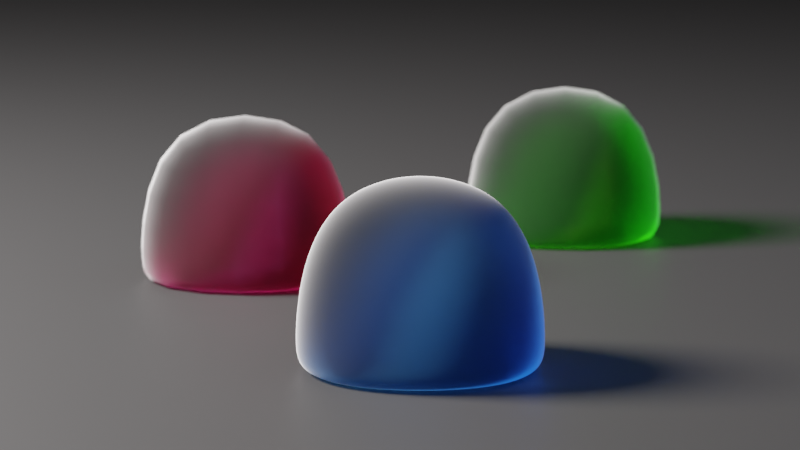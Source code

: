 # Source: Marmalade.blend  (saved by Blender 2.93.20; exported with 4.5.12 LTS)
import bpy
from mathutils import Matrix  # noqa: F401  (used for matrix-valued properties, if any)

bpy.ops.wm.read_factory_settings(use_empty=True)
scene = bpy.context.scene
scene.name = 'Scene'

# ---- collections
col_collection = bpy.data.collections.new('Collection'); scene.collection.children.link(col_collection)
col_sugar = bpy.data.collections.new('Sugar'); scene.collection.children.link(col_sugar)
col_sugar.hide_render = True

# ---- materials (node trees are filled in below, after node groups)
mat_material = bpy.data.materials.new('Material')
mat_material.alpha_threshold = 0.0
mat_material.line_color = (0.0, 0.0, 0.0, 1.0)
mat_material_003 = bpy.data.materials.new('Material.003')
mat_material_001 = bpy.data.materials.new('Material.001')
mat_material_002 = bpy.data.materials.new('Material.002')
mat_sugar = bpy.data.materials.new('Sugar')

# ---- node groups
ng_geometry_nodes = bpy.data.node_groups.new('Geometry Nodes', 'GeometryNodeTree')
_s = ng_geometry_nodes.interface.new_socket(name='Geometry', in_out='OUTPUT', socket_type='NodeSocketGeometry')
_s = ng_geometry_nodes.interface.new_socket(name='Geometry', in_out='INPUT', socket_type='NodeSocketGeometry')
_s = ng_geometry_nodes.interface.new_socket(name='Sugar Emount', in_out='INPUT', socket_type='NodeSocketFloat')
_s.default_value = 10.0
_s.min_value = 0.0
_s.max_value = 1e+05
ng_geometry_nodes.is_modifier = True
# nodes of 'Geometry Nodes' reference scene objects; filled in after objects exist

# ---- material node trees
mat_material.use_nodes = True; mat_material.node_tree.nodes.clear()
_N = mat_material.node_tree.nodes; _L = mat_material.node_tree.links
n0 = _N.new('NodeFrame'); n0.name = 'Frame.002'; n0.location = (511, 306)
n0.label = 'Color'
n0.width = 200
n1 = _N.new('NodeFrame'); n1.name = 'Frame.001'; n1.location = (784, 398)
n1.label = 'Transparent'
n1.width = 413
n2 = _N.new('NodeFrame'); n2.name = 'Frame'; n2.location = (61, 680)
n2.label = 'Jelly'
n2.width = 426
n3 = _N.new('NodeFrame'); n3.name = 'Frame.003'; n3.location = (960, 55)
n3.label = 'Volumetric'
n3.width = 200
n4 = _N.new('ShaderNodeRGB'); n4.name = 'RGB'; n4.location = (30, -30)
n4.outputs[0].default_value = (0.1892, 0.5091, 0.7874, 1.0)
n5 = _N.new('ShaderNodeHueSaturation'); n5.name = 'Hue Saturation Value'; n5.location = (30, -30)
n5.inputs[2].default_value = 0.63
n6 = _N.new('ShaderNodeFresnel'); n6.name = 'Fresnel'; n6.location = (35, -30)
n6.inputs[0].default_value = 1.4
n7 = _N.new('ShaderNodeBsdfAnisotropic'); n7.name = 'Glossy BSDF'; n7.location = (30, -352)
n7.distribution = 'GGX'
n7.inputs[1].default_value = 1.0
n8 = _N.new('ShaderNodeBsdfRefraction'); n8.name = 'Refraction BSDF'; n8.location = (32, -156)
n8.inputs[0].default_value = (0.8, 0.8, 0.8, 1.0)
n8.inputs[1].default_value = 1.0
n9 = _N.new('ShaderNodeMixShader'); n9.name = 'Mix Shader'; n9.location = (256, -171)
n10 = _N.new('ShaderNodeOutputMaterial'); n10.name = 'Material Output'; n10.location = (1478, 504)
n11 = _N.new('ShaderNodeMixShader'); n11.name = 'Mix Shader.001'; n11.location = (1243, 559)
n12 = _N.new('ShaderNodeBsdfTransparent'); n12.name = 'Transparent BSDF'; n12.location = (243, -118)
n13 = _N.new('ShaderNodeLightPath'); n13.name = 'Light Path'; n13.location = (964, 814)
n14 = _N.new('ShaderNodeVolumeAbsorption'); n14.name = 'Volume Absorption'; n14.location = (30, -30)
n14.inputs[1].default_value = 280.0
n4.parent = n0
n5.parent = n1
n6.parent = n2
n7.parent = n2
n8.parent = n2
n9.parent = n2
n12.parent = n1
n14.parent = n3
_L.new(n8.outputs[0], n9.inputs[1])
_L.new(n7.outputs[0], n9.inputs[2])
_L.new(n6.outputs[0], n9.inputs[0])
_L.new(n14.outputs[0], n10.inputs[1])
_L.new(n4.outputs[0], n5.inputs[4])
_L.new(n4.outputs[0], n14.inputs[0])
_L.new(n5.outputs[0], n12.inputs[0])
_L.new(n11.outputs[0], n10.inputs[0])
_L.new(n9.outputs[0], n11.inputs[1])
_L.new(n12.outputs[0], n11.inputs[2])
_L.new(n13.outputs[1], n11.inputs[0])
n10.is_active_output = True
mat_material_003.use_nodes = True; mat_material_003.node_tree.nodes.clear()
_N = mat_material_003.node_tree.nodes; _L = mat_material_003.node_tree.links
n0 = _N.new('ShaderNodeBsdfPrincipled'); n0.name = 'Principled BSDF'; n0.location = (10, 300)
n0.distribution = 'GGX'
n0.subsurface_method = 'BURLEY'
n0.inputs[0].default_value = (0.02038, 0.02038, 0.02038, 1.0)
n0.inputs[3].default_value = 1.45
n0.inputs[27].default_value = (0.0, 0.0, 0.0, 1.0)
n0.inputs[28].default_value = 1.0
n1 = _N.new('ShaderNodeOutputMaterial'); n1.name = 'Material Output'; n1.location = (300, 300)
_L.new(n0.outputs[0], n1.inputs[0])
n1.is_active_output = True
mat_material_001.use_nodes = True; mat_material_001.node_tree.nodes.clear()
_N = mat_material_001.node_tree.nodes; _L = mat_material_001.node_tree.links
n0 = _N.new('NodeFrame'); n0.name = 'Frame.002'; n0.location = (511, 306)
n0.label = 'Color'
n0.width = 200
n1 = _N.new('NodeFrame'); n1.name = 'Frame.001'; n1.location = (784, 398)
n1.label = 'Transparent'
n1.width = 413
n2 = _N.new('NodeFrame'); n2.name = 'Frame'; n2.location = (61, 680)
n2.label = 'Jelly'
n2.width = 426
n3 = _N.new('NodeFrame'); n3.name = 'Frame.003'; n3.location = (960, 55)
n3.label = 'Volumetric'
n3.width = 200
n4 = _N.new('ShaderNodeRGB'); n4.name = 'RGB'; n4.location = (30, -30)
n4.outputs[0].default_value = (0.7874, 0.1227, 0.4453, 1.0)
n5 = _N.new('ShaderNodeHueSaturation'); n5.name = 'Hue Saturation Value'; n5.location = (30, -30)
n5.inputs[2].default_value = 0.63
n6 = _N.new('ShaderNodeFresnel'); n6.name = 'Fresnel'; n6.location = (35, -30)
n6.inputs[0].default_value = 1.4
n7 = _N.new('ShaderNodeBsdfAnisotropic'); n7.name = 'Glossy BSDF'; n7.location = (30, -352)
n7.distribution = 'GGX'
n7.inputs[1].default_value = 1.0
n8 = _N.new('ShaderNodeBsdfRefraction'); n8.name = 'Refraction BSDF'; n8.location = (32, -156)
n8.inputs[0].default_value = (0.8, 0.8, 0.8, 1.0)
n8.inputs[1].default_value = 1.0
n9 = _N.new('ShaderNodeMixShader'); n9.name = 'Mix Shader'; n9.location = (256, -171)
n10 = _N.new('ShaderNodeOutputMaterial'); n10.name = 'Material Output'; n10.location = (1478, 504)
n11 = _N.new('ShaderNodeMixShader'); n11.name = 'Mix Shader.001'; n11.location = (1243, 559)
n12 = _N.new('ShaderNodeBsdfTransparent'); n12.name = 'Transparent BSDF'; n12.location = (243, -118)
n13 = _N.new('ShaderNodeLightPath'); n13.name = 'Light Path'; n13.location = (964, 814)
n14 = _N.new('ShaderNodeVolumeAbsorption'); n14.name = 'Volume Absorption'; n14.location = (30, -30)
n14.inputs[1].default_value = 280.0
n4.parent = n0
n5.parent = n1
n6.parent = n2
n7.parent = n2
n8.parent = n2
n9.parent = n2
n12.parent = n1
n14.parent = n3
_L.new(n8.outputs[0], n9.inputs[1])
_L.new(n7.outputs[0], n9.inputs[2])
_L.new(n6.outputs[0], n9.inputs[0])
_L.new(n14.outputs[0], n10.inputs[1])
_L.new(n4.outputs[0], n5.inputs[4])
_L.new(n4.outputs[0], n14.inputs[0])
_L.new(n5.outputs[0], n12.inputs[0])
_L.new(n11.outputs[0], n10.inputs[0])
_L.new(n9.outputs[0], n11.inputs[1])
_L.new(n12.outputs[0], n11.inputs[2])
_L.new(n13.outputs[1], n11.inputs[0])
n10.is_active_output = True
mat_material_002.use_nodes = True; mat_material_002.node_tree.nodes.clear()
_N = mat_material_002.node_tree.nodes; _L = mat_material_002.node_tree.links
n0 = _N.new('NodeFrame'); n0.name = 'Frame.002'; n0.location = (511, 306)
n0.label = 'Color'
n0.width = 200
n1 = _N.new('NodeFrame'); n1.name = 'Frame.001'; n1.location = (784, 398)
n1.label = 'Transparent'
n1.width = 413
n2 = _N.new('NodeFrame'); n2.name = 'Frame'; n2.location = (61, 680)
n2.label = 'Jelly'
n2.width = 426
n3 = _N.new('NodeFrame'); n3.name = 'Frame.003'; n3.location = (960, 55)
n3.label = 'Volumetric'
n3.width = 200
n4 = _N.new('ShaderNodeRGB'); n4.name = 'RGB'; n4.location = (30, -30)
n4.outputs[0].default_value = (0.2275, 0.7874, 0.0439, 1.0)
n5 = _N.new('ShaderNodeHueSaturation'); n5.name = 'Hue Saturation Value'; n5.location = (30, -30)
n5.inputs[2].default_value = 0.63
n6 = _N.new('ShaderNodeFresnel'); n6.name = 'Fresnel'; n6.location = (35, -30)
n6.inputs[0].default_value = 1.4
n7 = _N.new('ShaderNodeBsdfAnisotropic'); n7.name = 'Glossy BSDF'; n7.location = (30, -352)
n7.distribution = 'GGX'
n7.inputs[1].default_value = 1.0
n8 = _N.new('ShaderNodeBsdfRefraction'); n8.name = 'Refraction BSDF'; n8.location = (32, -156)
n8.inputs[0].default_value = (0.8, 0.8, 0.8, 1.0)
n8.inputs[1].default_value = 1.0
n9 = _N.new('ShaderNodeMixShader'); n9.name = 'Mix Shader'; n9.location = (256, -171)
n10 = _N.new('ShaderNodeOutputMaterial'); n10.name = 'Material Output'; n10.location = (1478, 504)
n11 = _N.new('ShaderNodeMixShader'); n11.name = 'Mix Shader.001'; n11.location = (1243, 559)
n12 = _N.new('ShaderNodeBsdfTransparent'); n12.name = 'Transparent BSDF'; n12.location = (243, -118)
n13 = _N.new('ShaderNodeLightPath'); n13.name = 'Light Path'; n13.location = (964, 814)
n14 = _N.new('ShaderNodeVolumeAbsorption'); n14.name = 'Volume Absorption'; n14.location = (30, -30)
n14.inputs[1].default_value = 280.0
n4.parent = n0
n5.parent = n1
n6.parent = n2
n7.parent = n2
n8.parent = n2
n9.parent = n2
n12.parent = n1
n14.parent = n3
_L.new(n8.outputs[0], n9.inputs[1])
_L.new(n7.outputs[0], n9.inputs[2])
_L.new(n6.outputs[0], n9.inputs[0])
_L.new(n14.outputs[0], n10.inputs[1])
_L.new(n4.outputs[0], n5.inputs[4])
_L.new(n4.outputs[0], n14.inputs[0])
_L.new(n5.outputs[0], n12.inputs[0])
_L.new(n11.outputs[0], n10.inputs[0])
_L.new(n9.outputs[0], n11.inputs[1])
_L.new(n12.outputs[0], n11.inputs[2])
_L.new(n13.outputs[1], n11.inputs[0])
n10.is_active_output = True
mat_sugar.use_nodes = True; mat_sugar.node_tree.nodes.clear()
_N = mat_sugar.node_tree.nodes; _L = mat_sugar.node_tree.links
n0 = _N.new('ShaderNodeLightPath'); n0.name = 'Light Path'; n0.location = (31, 565)
n1 = _N.new('ShaderNodeBsdfPrincipled'); n1.name = 'Principled BSDF'; n1.location = (-37, 218)
n1.distribution = 'GGX'
n1.subsurface_method = 'BURLEY'
n1.inputs[2].default_value = 0.136
n1.inputs[3].default_value = 1.45
n1.inputs[18].default_value = 1.0
n1.inputs[27].default_value = (0.0, 0.0, 0.0, 1.0)
n1.inputs[28].default_value = 1.0
n2 = _N.new('ShaderNodeOutputMaterial'); n2.name = 'Material Output'; n2.location = (617, 296)
n3 = _N.new('ShaderNodeMixShader'); n3.name = 'Mix Shader'; n3.location = (393, 323)
n4 = _N.new('ShaderNodeBsdfTransparent'); n4.name = 'Transparent BSDF'; n4.location = (213, 145)
_L.new(n0.outputs[1], n3.inputs[0])
_L.new(n3.outputs[0], n2.inputs[0])
_L.new(n1.outputs[0], n3.inputs[1])
_L.new(n4.outputs[0], n3.inputs[2])
n2.is_active_output = True

# ---- world
world_world = bpy.data.worlds.new('World'); scene.world = world_world
world_world.use_nodes = True; world_world.node_tree.nodes.clear()
_N = world_world.node_tree.nodes; _L = world_world.node_tree.links
n0 = _N.new('ShaderNodeOutputWorld'); n0.name = 'World Output'; n0.location = (300, 300)
n1 = _N.new('ShaderNodeBackground'); n1.name = 'Background'; n1.location = (10, 300)
n1.inputs[0].default_value = (0.007156, 0.01144, 0.05087, 1.0)
_L.new(n1.outputs[0], n0.inputs[0])
n0.is_active_output = True
world_world.color = (0.05088, 0.05088, 0.05088)
world_world.use_sun_shadow = False
world_world.sun_shadow_jitter_overblur = 0.0

# ---- cameras
cam_camera_002 = bpy.data.cameras.new('Camera.002')
cam_camera_002.lens = 120.0
cam_camera_002.dof.use_dof = True
cam_camera_002.dof.aperture_fstop = 90.0

# ---- lights
light_point = bpy.data.lights.new('Point', 'POINT')
light_point.color = (1.0, 0.9524, 0.944)
light_point.transmission_factor = 0.0
light_point.energy = 100.0
light_point.shadow_soft_size = 0.043
light_point.shadow_maximum_resolution = 0.006
light_point.use_absolute_resolution = True
light_point_001 = bpy.data.lights.new('Point.001', 'POINT')
light_point_001.color = (0.829, 0.8676, 1.0)
light_point_001.transmission_factor = 0.0
light_point_001.shadow_soft_size = 0.12
light_point_001.shadow_maximum_resolution = 0.006
light_point_001.use_absolute_resolution = True

# ---- meshes
me_cube = bpy.data.meshes.new('Cube')
me_cube.from_pydata([(0.00818, 0.00818, 0.004551), (0.008505, 0.008505, -0.01), (0.00818, -0.00818, 0.004551), (0.008505, -0.008505, -0.01), (-0.00818, 0.00818, 0.004551), (-0.008505, 0.008505, -0.01), (-0.00818, -0.00818, 0.004551), (-0.008505, -0.008505, -0.01), (-0.01, 0.01, -0.01), (-0.01, -0.01, -0.01), (0.01, 0.01, -0.01), (0.01, -0.01, -0.01)], [], [(0, 4, 6, 2), (11, 2, 6, 9), (9, 6, 4, 8), (5, 1, 3, 7), (10, 0, 2, 11), (8, 4, 0, 10), (5, 7, 9, 8), (1, 5, 8, 10), (7, 3, 11, 9), (3, 1, 10, 11)])
me_cube.polygons.foreach_set('use_smooth', [True] * 10)
_uv = me_cube.uv_layers.new(name='UVMap')
_uv.uv.foreach_set('vector', [0.625, 0.5, 0.875, 0.5, 0.875, 0.75, 0.625, 0.75, 0.375, 0.75, 0.625, 0.75, 0.625, 1.0, 0.375, 1.0, 0.375, 0.0, 0.625, 0.0, 0.625, 0.25, 0.375, 0.25, 0.1437, 0.5187, 0.3563, 0.5187, 0.3563, 0.7313, 0.1437, 0.7313, 0.375, 0.5, 0.625, 0.5, 0.625, 0.75, 0.375, 0.75, 0.375, 0.25, 0.625, 0.25, 0.625, 0.5, 0.375, 0.5, 0.1437, 0.5187, 0.1437, 0.7313, 0.125, 0.75, 0.125, 0.5, 0.3563, 0.5187, 0.1437, 0.5187, 0.125, 0.5, 0.375, 0.5, 0.1437, 0.7313, 0.3563, 0.7313, 0.375, 0.75, 0.125, 0.75, 0.3563, 0.7313, 0.3563, 0.5187, 0.375, 0.5, 0.375, 0.75])
me_cube.materials.append(mat_material)
me_cube.use_remesh_preserve_volume = False
me_cube.use_remesh_preserve_attributes = False
me_cube.use_mirror_vertex_groups = False
me_cube.update()
me_plane = bpy.data.meshes.new('Plane')
me_plane.from_pydata([(-1.0, -1.0, 0.0), (1.0, -1.0, 0.0), (-1.0, 1.0, 0.0), (1.0, 1.0, 0.0)], [], [(0, 1, 3, 2)])
_uv = me_plane.uv_layers.new(name='UVMap')
_uv.uv.foreach_set('vector', [0.0, 0.0, 1.0, 0.0, 1.0, 1.0, 0.0, 1.0])
me_plane.materials.append(mat_material_003)
me_plane.use_remesh_fix_poles = True
me_plane.use_remesh_preserve_attributes = False
me_plane.update()
me_cube_004 = bpy.data.meshes.new('Cube.004')
me_cube_004.from_pydata([(0.00818, 0.00818, 0.004551), (0.008505, 0.008505, -0.01), (0.00818, -0.00818, 0.004551), (0.008505, -0.008505, -0.01), (-0.00818, 0.00818, 0.004551), (-0.008505, 0.008505, -0.01), (-0.00818, -0.00818, 0.004551), (-0.008505, -0.008505, -0.01), (-0.01, 0.01, -0.01), (-0.01, -0.01, -0.01), (0.01, 0.01, -0.01), (0.01, -0.01, -0.01)], [], [(0, 4, 6, 2), (11, 2, 6, 9), (9, 6, 4, 8), (5, 1, 3, 7), (10, 0, 2, 11), (8, 4, 0, 10), (5, 7, 9, 8), (1, 5, 8, 10), (7, 3, 11, 9), (3, 1, 10, 11)])
me_cube_004.polygons.foreach_set('use_smooth', [True] * 10)
_uv = me_cube_004.uv_layers.new(name='UVMap')
_uv.uv.foreach_set('vector', [0.625, 0.5, 0.875, 0.5, 0.875, 0.75, 0.625, 0.75, 0.375, 0.75, 0.625, 0.75, 0.625, 1.0, 0.375, 1.0, 0.375, 0.0, 0.625, 0.0, 0.625, 0.25, 0.375, 0.25, 0.1437, 0.5187, 0.3563, 0.5187, 0.3563, 0.7313, 0.1437, 0.7313, 0.375, 0.5, 0.625, 0.5, 0.625, 0.75, 0.375, 0.75, 0.375, 0.25, 0.625, 0.25, 0.625, 0.5, 0.375, 0.5, 0.1437, 0.5187, 0.1437, 0.7313, 0.125, 0.75, 0.125, 0.5, 0.3563, 0.5187, 0.1437, 0.5187, 0.125, 0.5, 0.375, 0.5, 0.1437, 0.7313, 0.3563, 0.7313, 0.375, 0.75, 0.125, 0.75, 0.3563, 0.7313, 0.3563, 0.5187, 0.375, 0.5, 0.375, 0.75])
me_cube_004.materials.append(mat_material_001)
me_cube_004.use_remesh_preserve_volume = False
me_cube_004.use_remesh_preserve_attributes = False
me_cube_004.use_mirror_vertex_groups = False
me_cube_004.update()
me_cube_005 = bpy.data.meshes.new('Cube.005')
me_cube_005.from_pydata([(0.00818, 0.00818, 0.004551), (0.008505, 0.008505, -0.01), (0.00818, -0.00818, 0.004551), (0.008505, -0.008505, -0.01), (-0.00818, 0.00818, 0.004551), (-0.008505, 0.008505, -0.01), (-0.00818, -0.00818, 0.004551), (-0.008505, -0.008505, -0.01), (-0.01, 0.01, -0.01), (-0.01, -0.01, -0.01), (0.01, 0.01, -0.01), (0.01, -0.01, -0.01)], [], [(0, 4, 6, 2), (11, 2, 6, 9), (9, 6, 4, 8), (5, 1, 3, 7), (10, 0, 2, 11), (8, 4, 0, 10), (5, 7, 9, 8), (1, 5, 8, 10), (7, 3, 11, 9), (3, 1, 10, 11)])
me_cube_005.polygons.foreach_set('use_smooth', [True] * 10)
_uv = me_cube_005.uv_layers.new(name='UVMap')
_uv.uv.foreach_set('vector', [0.625, 0.5, 0.875, 0.5, 0.875, 0.75, 0.625, 0.75, 0.375, 0.75, 0.625, 0.75, 0.625, 1.0, 0.375, 1.0, 0.375, 0.0, 0.625, 0.0, 0.625, 0.25, 0.375, 0.25, 0.1437, 0.5187, 0.3563, 0.5187, 0.3563, 0.7313, 0.1437, 0.7313, 0.375, 0.5, 0.625, 0.5, 0.625, 0.75, 0.375, 0.75, 0.375, 0.25, 0.625, 0.25, 0.625, 0.5, 0.375, 0.5, 0.1437, 0.5187, 0.1437, 0.7313, 0.125, 0.75, 0.125, 0.5, 0.3563, 0.5187, 0.1437, 0.5187, 0.125, 0.5, 0.375, 0.5, 0.1437, 0.7313, 0.3563, 0.7313, 0.375, 0.75, 0.125, 0.75, 0.3563, 0.7313, 0.3563, 0.5187, 0.375, 0.5, 0.375, 0.75])
me_cube_005.materials.append(mat_material_002)
me_cube_005.use_remesh_preserve_volume = False
me_cube_005.use_remesh_preserve_attributes = False
me_cube_005.use_mirror_vertex_groups = False
me_cube_005.update()
me_cube_001 = bpy.data.meshes.new('Cube.001')
me_cube_001.from_pydata([(-0.000543, -0.000543, -0.0006338), (-0.000543, -0.0006338, -0.000543), (-0.0006338, -0.000543, -0.000543), (-0.000543, -0.0006338, 0.000543), (-0.000543, -0.000543, 0.0006338), (-0.0006338, -0.000543, 0.000543), (-0.000543, 0.000543, -0.0006338), (-0.0006338, 0.000543, -0.000543), (-0.000543, 0.0006338, -0.000543), (-0.000543, 0.000543, 0.0006338), (-0.000543, 0.0006338, 0.000543), (-0.0006338, 0.000543, 0.000543), (0.000543, -0.000543, -0.0006338), (0.0006338, -0.000543, -0.000543), (0.000543, -0.0006338, -0.000543), (0.000543, -0.000543, 0.0006338), (0.000543, -0.0006338, 0.000543), (0.0006338, -0.000543, 0.000543), (0.000543, 0.000543, -0.0006338), (0.000543, 0.0006338, -0.000543), (0.0006338, 0.000543, -0.000543), (0.000543, 0.000543, 0.0006338), (0.0006338, 0.000543, 0.000543), (0.000543, 0.0006338, 0.000543)], [], [(14, 16, 3, 1), (20, 22, 17, 13), (21, 9, 4, 15), (2, 5, 11, 7), (8, 10, 23, 19), (0, 1, 2), (3, 4, 5), (6, 7, 8), (9, 10, 11), (12, 13, 14), (15, 16, 17), (18, 19, 20), (21, 22, 23), (6, 0, 2, 7), (1, 3, 5, 2), (4, 9, 11, 5), (10, 8, 7, 11), (18, 6, 8, 19), (9, 21, 23, 10), (22, 20, 19, 23), (12, 18, 20, 13), (21, 15, 17, 22), (16, 14, 13, 17), (0, 12, 14, 1), (15, 4, 3, 16), (6, 18, 12, 0)])
_uv = me_cube_001.uv_layers.new(name='UVMap')
_uv.uv.foreach_set('vector', [0.3929, 0.7679, 0.6071, 0.7679, 0.6071, 0.9821, 0.3929, 0.9821, 0.3929, 0.5179, 0.6071, 0.5179, 0.6071, 0.7321, 0.3929, 0.7321, 0.6429, 0.5179, 0.8571, 0.5179, 0.8571, 0.7321, 0.6429, 0.7321, 0.3929, 0.01791, 0.6071, 0.01791, 0.6071, 0.2321, 0.3929, 0.2321, 0.3929, 0.2679, 0.6071, 0.2679, 0.6071, 0.4821, 0.3929, 0.4821, 0.1429, 0.7321, 0.1429, 0.75, 0.125, 0.7321, 0.6071, 0.9821, 0.625, 0.9821, 0.6071, 1.0, 0.1429, 0.5179, 0.125, 0.5179, 0.1429, 0.5, 0.625, 0.2679, 0.625, 0.2679, 0.6071, 0.25, 0.3571, 0.7321, 0.375, 0.7321, 0.3571, 0.75, 0.625, 0.7679, 0.625, 0.7679, 0.6071, 0.75, 0.3571, 0.5179, 0.3571, 0.5, 0.375, 0.5179, 0.625, 0.5179, 0.625, 0.5179, 0.6071, 0.5, 0.1429, 0.5179, 0.1429, 0.7321, 0.125, 0.7321, 0.125, 0.5179, 0.3929, 0.0, 0.6071, 0.0, 0.6071, 0.01791, 0.3929, 0.01791, 0.625, 0.01791, 0.625, 0.2321, 0.6071, 0.2321, 0.6071, 0.01791, 0.6071, 0.2679, 0.3929, 0.2679, 0.3929, 0.2321, 0.6071, 0.2321, 0.3571, 0.5179, 0.1429, 0.5179, 0.1429, 0.5, 0.3571, 0.5, 0.625, 0.2679, 0.625, 0.4821, 0.6071, 0.4821, 0.6071, 0.2679, 0.6071, 0.5179, 0.3929, 0.5179, 0.3929, 0.4821, 0.6071, 0.4821, 0.3571, 0.7321, 0.3571, 0.5179, 0.3929, 0.5179, 0.3929, 0.7321, 0.6429, 0.5179, 0.6429, 0.7321, 0.6071, 0.7321, 0.6071, 0.5179, 0.6071, 0.7679, 0.3929, 0.7679, 0.3929, 0.7321, 0.6071, 0.7321, 0.1429, 0.7321, 0.3571, 0.7321, 0.3571, 0.75, 0.1429, 0.75, 0.625, 0.7679, 0.625, 0.9821, 0.6071, 0.9821, 0.6071, 0.7679, 0.1429, 0.5179, 0.3571, 0.5179, 0.3571, 0.7321, 0.1429, 0.7321])
me_cube_001.materials.append(mat_sugar)
me_cube_001.use_remesh_fix_poles = True
me_cube_001.use_remesh_preserve_attributes = False
me_cube_001.update()
me_cube_002 = bpy.data.meshes.new('Cube.002')
me_cube_002.from_pydata([(-0.000543, -0.0002178, -0.0006338), (-0.000543, -0.0003086, -0.000543), (-0.0006338, -0.0002178, -0.000543), (-0.000543, -0.0003086, 0.000543), (-0.000543, -0.0002178, 0.0006338), (-0.0006338, -0.0002178, 0.000543), (-0.000543, 0.0002178, -0.0006338), (-0.0006338, 0.0002178, -0.000543), (-0.000543, 0.0003086, -0.000543), (-0.000543, 0.0002178, 0.0006338), (-0.000543, 0.0003086, 0.000543), (-0.0006338, 0.0002178, 0.000543), (0.000543, -0.0002178, -0.0006338), (0.0006338, -0.0002178, -0.000543), (0.000543, -0.0003086, -0.000543), (0.000543, -0.0002178, 0.0006338), (0.000543, -0.0003086, 0.000543), (0.0006338, -0.0002178, 0.000543), (0.000543, 0.0002178, -0.0006338), (0.000543, 0.0003086, -0.000543), (0.0006338, 0.0002178, -0.000543), (0.000543, 0.0002178, 0.0006338), (0.0006338, 0.0002178, 0.000543), (0.000543, 0.0003086, 0.000543)], [], [(14, 16, 3, 1), (20, 22, 17, 13), (21, 9, 4, 15), (2, 5, 11, 7), (8, 10, 23, 19), (0, 1, 2), (3, 4, 5), (6, 7, 8), (9, 10, 11), (12, 13, 14), (15, 16, 17), (18, 19, 20), (21, 22, 23), (6, 0, 2, 7), (1, 3, 5, 2), (4, 9, 11, 5), (10, 8, 7, 11), (18, 6, 8, 19), (9, 21, 23, 10), (22, 20, 19, 23), (12, 18, 20, 13), (21, 15, 17, 22), (16, 14, 13, 17), (0, 12, 14, 1), (15, 4, 3, 16), (6, 18, 12, 0)])
_uv = me_cube_002.uv_layers.new(name='UVMap')
_uv.uv.foreach_set('vector', [0.3929, 0.7679, 0.6071, 0.7679, 0.6071, 0.9821, 0.3929, 0.9821, 0.3929, 0.5368, 0.6071, 0.5368, 0.6071, 0.7132, 0.3929, 0.7132, 0.6429, 0.5368, 0.8571, 0.5368, 0.8571, 0.7132, 0.6429, 0.7132, 0.3929, 0.03678, 0.6071, 0.03678, 0.6071, 0.2132, 0.3929, 0.2132, 0.3929, 0.2679, 0.6071, 0.2679, 0.6071, 0.4821, 0.3929, 0.4821, 0.1429, 0.7132, 0.1429, 0.75, 0.125, 0.7132, 0.6071, 0.9821, 0.625, 0.9821, 0.6071, 1.0, 0.1429, 0.5368, 0.125, 0.5368, 0.1429, 0.5, 0.625, 0.2679, 0.625, 0.2679, 0.6071, 0.25, 0.3571, 0.7132, 0.375, 0.7132, 0.3571, 0.75, 0.625, 0.7679, 0.625, 0.7679, 0.6071, 0.75, 0.3571, 0.5368, 0.3571, 0.5, 0.375, 0.5368, 0.625, 0.5368, 0.625, 0.5368, 0.6071, 0.5, 0.1429, 0.5368, 0.1429, 0.7132, 0.125, 0.7132, 0.125, 0.5368, 0.3929, 0.0, 0.6071, 0.0, 0.6071, 0.03678, 0.3929, 0.03678, 0.625, 0.03678, 0.625, 0.2132, 0.6071, 0.2132, 0.6071, 0.03678, 0.6071, 0.2679, 0.3929, 0.2679, 0.3929, 0.2132, 0.6071, 0.2132, 0.3571, 0.5368, 0.1429, 0.5368, 0.1429, 0.5, 0.3571, 0.5, 0.625, 0.2679, 0.625, 0.4821, 0.6071, 0.4821, 0.6071, 0.2679, 0.6071, 0.5368, 0.3929, 0.5368, 0.3929, 0.4821, 0.6071, 0.4821, 0.3571, 0.7132, 0.3571, 0.5368, 0.3929, 0.5368, 0.3929, 0.7132, 0.6429, 0.5368, 0.6429, 0.7132, 0.6071, 0.7132, 0.6071, 0.5368, 0.6071, 0.7679, 0.3929, 0.7679, 0.3929, 0.7132, 0.6071, 0.7132, 0.1429, 0.7132, 0.3571, 0.7132, 0.3571, 0.75, 0.1429, 0.75, 0.625, 0.7679, 0.625, 0.9821, 0.6071, 0.9821, 0.6071, 0.7679, 0.1429, 0.5368, 0.3571, 0.5368, 0.3571, 0.7132, 0.1429, 0.7132])
me_cube_002.materials.append(mat_sugar)
me_cube_002.use_remesh_fix_poles = True
me_cube_002.use_remesh_preserve_attributes = False
me_cube_002.update()
me_cube_003 = bpy.data.meshes.new('Cube.003')
me_cube_003.from_pydata([(5.082e-06, -0.000543, -0.0006338), (5.082e-06, -0.0006338, -0.000543), (-8.574e-05, -0.000543, -0.000543), (5.082e-06, -0.0006338, 0.000543), (5.082e-06, -0.0005501, 0.0005987), (-8.574e-05, -0.000543, 0.0004972), (5.082e-06, 0.000543, -0.0006338), (-8.574e-05, 0.000543, -0.000543), (5.082e-06, 0.0006338, -0.000543), (5.082e-06, 0.0005501, 0.0001371), (5.082e-06, 0.0006338, 1.119e-05), (-8.574e-05, 0.000543, 4.162e-05), (0.000543, -0.000543, -0.0006338), (0.0006338, -0.000543, -0.000543), (0.000543, -0.0006338, -0.000543), (0.000543, -0.0005501, 0.0005987), (0.000543, -0.0006338, 0.000543), (0.0006338, -0.000543, 0.0004972), (0.000543, 0.000543, -0.0006338), (0.000543, 0.0006338, -0.000543), (0.0006338, 0.000543, -0.000543), (0.000543, 0.0005501, 0.0001371), (0.0006338, 0.000543, 4.162e-05), (0.000543, 0.0006338, 1.119e-05), (-0.0004205, -0.0004499, -0.0005285), (-0.0003297, -0.0004499, -0.0004377), (-0.0004205, -0.0005407, -0.0004377), (-0.0003297, -0.0004499, 0.0003762), (-0.0004135, -0.0004499, 0.0004319), (-0.0004205, -0.0005407, 0.0003304), (-0.001234, -0.0004499, -0.0005285), (-0.001234, -0.0005407, -0.0004377), (-0.001325, -0.0004499, -0.0004377), (-0.001241, -0.0004499, 8.449e-05), (-0.001325, -0.0004499, -4.147e-05), (-0.001234, -0.0005407, -1.104e-05), (-0.0004205, -6.648e-05, -0.0005285), (-0.0004205, 2.435e-05, -0.0004377), (-0.0003297, -6.648e-05, -0.0004377), (-0.0004135, -6.648e-05, 0.0004319), (-0.0003297, -6.648e-05, 0.0003762), (-0.0004205, 2.435e-05, 0.0003304), (-0.001234, -6.648e-05, -0.0005285), (-0.001325, -6.648e-05, -0.0004377), (-0.001234, 2.435e-05, -0.0004377), (-0.001241, -6.648e-05, 8.449e-05), (-0.001234, 2.435e-05, -1.104e-05), (-0.001325, -6.648e-05, -4.147e-05)], [], [(14, 16, 3, 1), (20, 22, 17, 13), (30, 42, 36, 24), (21, 9, 4, 15), (2, 5, 11, 7), (8, 10, 23, 19), (38, 40, 27, 25), (44, 46, 41, 37), (45, 33, 28, 39), (26, 29, 35, 31), (32, 34, 47, 43), (0, 1, 2), (3, 4, 5), (6, 7, 8), (9, 10, 11), (12, 13, 14), (15, 16, 17), (18, 19, 20), (21, 22, 23), (24, 25, 26), (27, 28, 29), (30, 31, 32), (33, 34, 35), (36, 37, 38), (39, 40, 41), (42, 43, 44), (45, 46, 47), (6, 0, 2, 7), (1, 3, 5, 2), (4, 9, 11, 5), (10, 8, 7, 11), (18, 6, 8, 19), (9, 21, 23, 10), (22, 20, 19, 23), (12, 18, 20, 13), (21, 15, 17, 22), (16, 14, 13, 17), (0, 12, 14, 1), (15, 4, 3, 16), (30, 24, 26, 31), (25, 27, 29, 26), (28, 33, 35, 29), (34, 32, 31, 35), (42, 30, 32, 43), (33, 45, 47, 34), (46, 44, 43, 47), (36, 42, 44, 37), (45, 39, 41, 46), (40, 38, 37, 41), (24, 36, 38, 25), (39, 28, 27, 40), (6, 18, 12, 0)])
_uv = me_cube_003.uv_layers.new(name='UVMap')
_uv.uv.foreach_set('vector', [0.3929, 0.7816, 0.6071, 0.7816, 0.6071, 0.9684, 0.3929, 0.9684, 0.4032, 0.5179, 0.596, 0.5179, 0.6045, 0.7321, 0.3948, 0.7321, 0.1652, 0.5228, 0.3348, 0.5228, 0.3348, 0.7272, 0.1652, 0.7272, 0.6566, 0.5165, 0.8434, 0.5165, 0.8434, 0.7335, 0.6566, 0.7335, 0.3948, 0.01791, 0.6045, 0.01791, 0.596, 0.2321, 0.4032, 0.2321, 0.4059, 0.2816, 0.5941, 0.2816, 0.5941, 0.4684, 0.4059, 0.4684, 0.3978, 0.7902, 0.6022, 0.7902, 0.6022, 0.9598, 0.3978, 0.9598, 0.4107, 0.5228, 0.5882, 0.5228, 0.5988, 0.7272, 0.4003, 0.7272, 0.6652, 0.521, 0.8348, 0.521, 0.8348, 0.729, 0.6652, 0.729, 0.4003, 0.02281, 0.5988, 0.02281, 0.5882, 0.2272, 0.4107, 0.2272, 0.4143, 0.2902, 0.5857, 0.2902, 0.5857, 0.4598, 0.4143, 0.4598, 0.1566, 0.7321, 0.1566, 0.75, 0.125, 0.7321, 0.6071, 0.9684, 0.625, 0.9684, 0.5981, 1.0, 0.1566, 0.5179, 0.125, 0.5179, 0.1566, 0.5, 0.6369, 0.2816, 0.625, 0.2816, 0.6045, 0.25, 0.3434, 0.7321, 0.375, 0.7321, 0.3434, 0.75, 0.6181, 0.7816, 0.625, 0.7816, 0.5981, 0.75, 0.3434, 0.5179, 0.3434, 0.5, 0.375, 0.5179, 0.625, 0.5165, 0.6045, 0.5, 0.5941, 0.5, 0.1652, 0.7272, 0.1652, 0.75, 0.125, 0.7272, 0.6022, 0.9598, 0.625, 0.9598, 0.5907, 1.0, 0.1652, 0.5228, 0.125, 0.5228, 0.1652, 0.5, 0.6402, 0.2902, 0.5857, 0.25, 0.5989, 0.25, 0.3348, 0.7272, 0.375, 0.7272, 0.3348, 0.75, 0.6162, 0.7902, 0.625, 0.7902, 0.5907, 0.75, 0.3348, 0.5228, 0.3348, 0.5, 0.375, 0.5228, 0.625, 0.521, 0.625, 0.514, 0.5857, 0.5, 0.1566, 0.5179, 0.1566, 0.7321, 0.125, 0.7321, 0.125, 0.5179, 0.3929, 0.0, 0.6071, 0.0, 0.6045, 0.01791, 0.3948, 0.01791, 0.625, 0.01652, 0.625, 0.2335, 0.596, 0.2321, 0.6045, 0.01791, 0.5941, 0.2816, 0.4059, 0.2816, 0.4032, 0.2321, 0.596, 0.2321, 0.3434, 0.5179, 0.1566, 0.5179, 0.1566, 0.5, 0.3434, 0.5, 0.625, 0.2816, 0.625, 0.4684, 0.5941, 0.4684, 0.5941, 0.2816, 0.596, 0.5179, 0.4032, 0.5179, 0.4059, 0.4684, 0.5941, 0.4684, 0.3434, 0.7321, 0.3434, 0.5179, 0.4032, 0.5179, 0.3948, 0.7321, 0.6566, 0.5165, 0.6566, 0.7335, 0.6045, 0.7321, 0.596, 0.5179, 0.6071, 0.7816, 0.3929, 0.7816, 0.3948, 0.7321, 0.6045, 0.7321, 0.1566, 0.7321, 0.3434, 0.7321, 0.3434, 0.75, 0.1566, 0.75, 0.625, 0.7816, 0.625, 0.9684, 0.6071, 0.9684, 0.6071, 0.7816, 0.1652, 0.5228, 0.1652, 0.7272, 0.125, 0.7272, 0.125, 0.5228, 0.3978, 0.0, 0.6022, 0.0, 0.5988, 0.02281, 0.4003, 0.02281, 0.625, 0.02103, 0.625, 0.229, 0.5882, 0.2272, 0.5988, 0.02281, 0.5857, 0.2902, 0.4143, 0.2902, 0.4107, 0.2272, 0.5882, 0.2272, 0.3348, 0.5228, 0.1652, 0.5228, 0.1652, 0.5, 0.3348, 0.5, 0.625, 0.2902, 0.625, 0.4598, 0.5857, 0.4598, 0.5857, 0.2902, 0.5882, 0.5228, 0.4107, 0.5228, 0.4143, 0.4598, 0.5857, 0.4598, 0.3348, 0.7272, 0.3348, 0.5228, 0.4107, 0.5228, 0.4003, 0.7272, 0.6652, 0.521, 0.6652, 0.729, 0.5988, 0.7272, 0.5882, 0.5228, 0.6022, 0.7902, 0.3978, 0.7902, 0.4003, 0.7272, 0.5988, 0.7272, 0.1652, 0.7272, 0.3348, 0.7272, 0.3348, 0.75, 0.1652, 0.75, 0.625, 0.7902, 0.625, 0.9598, 0.6022, 0.9598, 0.6022, 0.7902, 0.1566, 0.5179, 0.3434, 0.5179, 0.3434, 0.7321, 0.1566, 0.7321])
me_cube_003.materials.append(mat_sugar)
me_cube_003.use_remesh_fix_poles = True
me_cube_003.use_remesh_preserve_attributes = False
me_cube_003.update()

# ---- objects
ob_cube = bpy.data.objects.new('Cube', me_cube)
ob_plane = bpy.data.objects.new('Plane', me_plane)
ob_cube_004 = bpy.data.objects.new('Cube.004', me_cube_004)
ob_cube_005 = bpy.data.objects.new('Cube.005', me_cube_005)
ob_camera = bpy.data.objects.new('Camera', cam_camera_002)
ob_point = bpy.data.objects.new('Point', light_point)
ob_point_001 = bpy.data.objects.new('Point.001', light_point_001)
ob_empty = bpy.data.objects.new('Empty', None)
ob_cube_001 = bpy.data.objects.new('Cube.001', me_cube_001)
ob_cube_002 = bpy.data.objects.new('Cube.002', me_cube_002)
ob_cube_003 = bpy.data.objects.new('Cube.003', me_cube_003)
_N = ng_geometry_nodes.nodes; _L = ng_geometry_nodes.links
n0 = _N.new('NodeGroupInput'); n0.name = 'Group Input'; n0.location = (-340, 0)
n1 = _N.new('NodeUndefined'); n1.name = 'Point Distribute'; n1.location = (436, -102)
n1.inputs[1].default_value = 0.0
n1.inputs[3].default_value = 'dens'
n1.inputs[4].default_value = 0
n2 = _N.new('ShaderNodeMath'); n2.name = 'Math'; n2.location = (143, -251)
n2.operation = 'MULTIPLY'
n2.inputs[1].default_value = 3000.0
n2.inputs[2].default_value = 0.0
n3 = _N.new('NodeGroupOutput'); n3.name = 'Group Output'; n3.location = (2200, 3)
n4 = _N.new('GeometryNodeJoinGeometry'); n4.name = 'Join Geometry'; n4.location = (1980, -29)
n5 = _N.new('NodeUndefined'); n5.name = 'Point Instance'; n5.location = (1760, -107)
n5.inputs[1].default_value = ob_cube_001
n5.inputs[2].default_value = col_sugar
n5.inputs[3].default_value = 0
n6 = _N.new('NodeUndefined'); n6.name = 'Attribute Randomize'; n6.location = (617, -163)
n6.inputs[1].default_value = 'small'
n6.inputs[2].default_value = (0.0, 0.0, 0.0)
n6.inputs[3].default_value = (1.0, 1.0, 1.0)
n6.inputs[4].default_value = 0.1
n6.inputs[5].default_value = 0.25
n6.inputs[6].default_value = 0
n6.inputs[7].default_value = 100
n6.inputs[8].default_value = 0
n7 = _N.new('NodeUndefined'); n7.name = 'Attribute Randomize.002'; n7.location = (829, -160)
n7.inputs[1].default_value = 'big'
n7.inputs[2].default_value = (0.0, 0.0, 0.0)
n7.inputs[3].default_value = (1.0, 1.0, 1.0)
n7.inputs[4].default_value = 0.3
n7.inputs[5].default_value = 0.45
n7.inputs[6].default_value = 0
n7.inputs[7].default_value = 100
n7.inputs[8].default_value = 0
n8 = _N.new('NodeUndefined'); n8.name = 'Attribute Randomize.001'; n8.location = (1579, -153)
n8.inputs[1].default_value = 'rotation'
n8.inputs[2].default_value = (0.0, 0.0, 0.0)
n8.inputs[3].default_value = (1.0, 1.0, 1.0)
n8.inputs[4].default_value = 0.0
n8.inputs[5].default_value = 1.0
n8.inputs[6].default_value = 0
n8.inputs[7].default_value = 100
n8.inputs[8].default_value = 0
n9 = _N.new('NodeUndefined'); n9.name = 'Attribute Mix'; n9.location = (1359, -212)
n9.inputs[1].default_value = 'blend'
n9.inputs[2].default_value = 0.5
n9.inputs[3].default_value = 'small'
n9.inputs[4].default_value = 0.0
n9.inputs[5].default_value = (0.0, 0.0, 0.0)
n9.inputs[6].default_value = (0.5, 0.5, 0.5, 1.0)
n9.inputs[7].default_value = 'big'
n9.inputs[8].default_value = 0.0
n9.inputs[9].default_value = (0.0, 0.0, 0.0)
n9.inputs[10].default_value = (0.5, 0.5, 0.5, 1.0)
n9.inputs[11].default_value = 'scale'
n10 = _N.new('NodeUndefined'); n10.name = 'Attribute Sample Texture'; n10.location = (45, -74)
n10.inputs[1].default_value = 'position'
n10.inputs[2].default_value = 'dens'
n11 = _N.new('NodeUndefined'); n11.name = 'Attribute Sample Texture.001'; n11.location = (1029, -160)
n11.inputs[1].default_value = 'position'
n11.inputs[2].default_value = 'blend'
_L.new(n0.outputs[0], n10.inputs[0])
_L.new(n1.outputs[0], n6.inputs[0])
_L.new(n4.outputs[0], n3.inputs[0])
_L.new(n0.outputs[0], n4.inputs[0])
_L.new(n5.outputs[0], n4.inputs[0])
_L.new(n6.outputs[0], n7.inputs[0])
_L.new(n8.outputs[0], n5.inputs[0])
_L.new(n2.outputs[0], n1.inputs[2])
_L.new(n0.outputs[1], n2.inputs[0])
_L.new(n10.outputs[0], n1.inputs[0])
_L.new(n7.outputs[0], n11.inputs[0])
_L.new(n11.outputs[0], n9.inputs[0])
_L.new(n9.outputs[0], n8.inputs[0])
n3.is_active_output = True

# ---- transforms, parenting, visibility, modifiers, constraints
ob_cube.location = (0.001418, -0.0174, 0.009994)
ob_cube.lock_rotations_4d = False
ob_cube.empty_display_type = 'ARROWS'
ob_cube.lineart.crease_threshold = 0.0
_m = ob_cube.modifiers.new('Subdivision', 'SUBSURF')
_m.levels = 3
_m.render_levels = 6
_m = ob_cube.modifiers.new('GeometryNodes', 'NODES')
_m.node_group = ng_geometry_nodes
_gi = [s.identifier for s in ng_geometry_nodes.interface.items_tree if s.item_type == 'SOCKET' and s.in_out == 'INPUT']
_m[_gi[1]] = 950.0  # Sugar Emount
ob_plane.location = (0.0, 0.0, 0.0)
ob_cube_004.location = (-0.01265, 0.01685, 0.009994)
ob_cube_004.rotation_euler = (0.0, -0.0, 6291.0)
ob_cube_004.lock_rotations_4d = False
ob_cube_004.empty_display_type = 'ARROWS'
ob_cube_004.lineart.crease_threshold = 0.0
_m = ob_cube_004.modifiers.new('Subdivision', 'SUBSURF')
_m.levels = 3
_m = ob_cube_004.modifiers.new('GeometryNodes', 'NODES')
_m.node_group = ng_geometry_nodes
_gi = [s.identifier for s in ng_geometry_nodes.interface.items_tree if s.item_type == 'SOCKET' and s.in_out == 'INPUT']
_m[_gi[1]] = 600.0  # Sugar Emount
ob_cube_005.location = (0.01466, 0.037, 0.009994)
ob_cube_005.rotation_euler = (0.0, -0.0, 3.142)
ob_cube_005.lock_rotations_4d = False
ob_cube_005.empty_display_type = 'ARROWS'
ob_cube_005.lineart.crease_threshold = 0.0
_m = ob_cube_005.modifiers.new('Subdivision', 'SUBSURF')
_m.levels = 3
_m = ob_cube_005.modifiers.new('GeometryNodes', 'NODES')
_m.node_group = ng_geometry_nodes
_gi = [s.identifier for s in ng_geometry_nodes.interface.items_tree if s.item_type == 'SOCKET' and s.in_out == 'INPUT']
_m[_gi[1]] = 500.0  # Sugar Emount
ob_camera.location = (0.0, -0.1992, 0.04067)
ob_camera.rotation_euler = (1.404, -0.0, 0.0)
ob_point.location = (-0.1451, 0.0, 0.1207)
ob_point_001.location = (0.1446, 0.0, 0.2263)
ob_empty.location = (0.0013, -0.01742, 0.006076)
ob_empty.hide_render = True
ob_cube_001.location = (-0.2282, 0.0, 0.01284)
ob_cube_001.visible_shadow = False
ob_cube_002.location = (-0.2305, 0.0003252, 0.01284)
ob_cube_002.visible_shadow = False
ob_cube_003.location = (-0.2332, 0.0, 0.01284)
ob_cube_003.visible_shadow = False
cam_camera_002.dof.focus_object = ob_empty

# ---- collection membership
col_collection.objects.link(ob_cube)
col_collection.objects.link(ob_plane)
col_collection.objects.link(ob_cube_004)
col_collection.objects.link(ob_cube_005)
col_collection.objects.link(ob_camera)
col_collection.objects.link(ob_point)
col_collection.objects.link(ob_point_001)
col_collection.objects.link(ob_empty)
col_sugar.objects.link(ob_cube_001)
col_sugar.objects.link(ob_cube_002)
col_sugar.objects.link(ob_cube_003)

# ---- scene / render settings (as saved in the file)
scene.camera = ob_camera
scene.frame_start = 1; scene.frame_end = 250; scene.frame_set(1)
scene.render.engine = 'CYCLES'
scene.cycles.use_denoising = False
scene.cycles.samples = 400
scene.cycles.sampling_pattern = 'TABULATED_SOBOL'
scene.cycles.use_light_tree = False
scene.view_settings.look = 'High Contrast'
scene.view_settings.view_transform = 'Filmic'
scene.view_settings.exposure = -3.4
bpy.context.view_layer.update()
